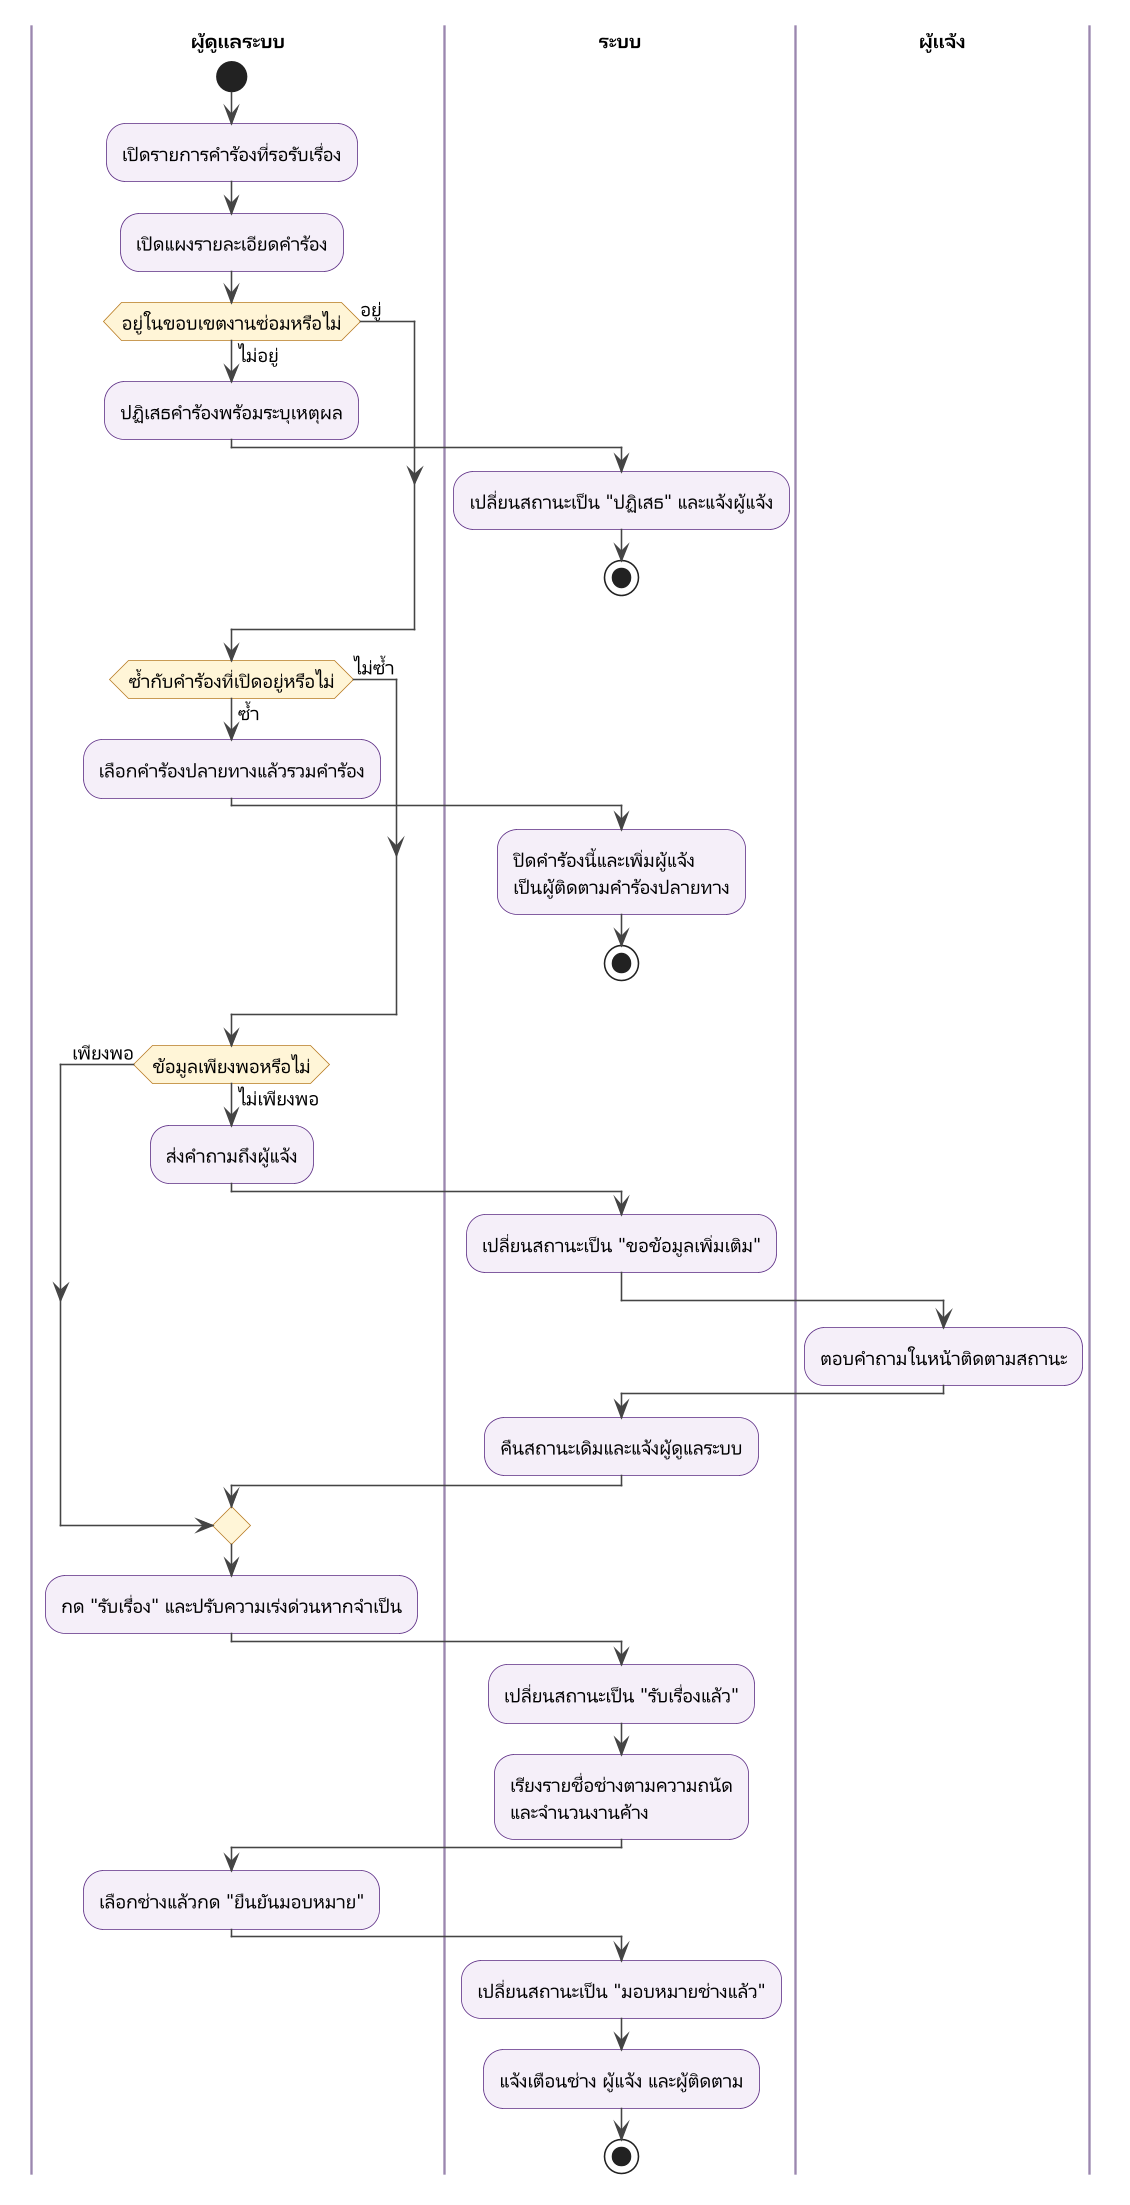

The diagram above was rendered by PlantUML. Its source (embedded in the PNG):
@startuml activity-admin
' แผนภาพกิจกรรม: การคัดกรองคำร้องและมอบหมายช่าง
!include _style.iuml

|ผู้ดูแลระบบ|
start
:เปิดรายการคำร้องที่รอรับเรื่อง;
:เปิดแผงรายละเอียดคำร้อง;
if (อยู่ในขอบเขตงานซ่อมหรือไม่) then (ไม่อยู่)
  :ปฏิเสธคำร้องพร้อมระบุเหตุผล;
  |ระบบ|
  :เปลี่ยนสถานะเป็น "ปฏิเสธ" และแจ้งผู้แจ้ง;
  stop
else (อยู่)
endif
|ผู้ดูแลระบบ|
if (ซ้ำกับคำร้องที่เปิดอยู่หรือไม่) then (ซ้ำ)
  :เลือกคำร้องปลายทางแล้วรวมคำร้อง;
  |ระบบ|
  :ปิดคำร้องนี้และเพิ่มผู้แจ้ง
  เป็นผู้ติดตามคำร้องปลายทาง;
  stop
else (ไม่ซ้ำ)
endif
|ผู้ดูแลระบบ|
if (ข้อมูลเพียงพอหรือไม่) then (ไม่เพียงพอ)
  :ส่งคำถามถึงผู้แจ้ง;
  |ระบบ|
  :เปลี่ยนสถานะเป็น "ขอข้อมูลเพิ่มเติม";
  |ผู้แจ้ง|
  :ตอบคำถามในหน้าติดตามสถานะ;
  |ระบบ|
  :คืนสถานะเดิมและแจ้งผู้ดูแลระบบ;
else (เพียงพอ)
endif
|ผู้ดูแลระบบ|
:กด "รับเรื่อง" และปรับความเร่งด่วนหากจำเป็น;
|ระบบ|
:เปลี่ยนสถานะเป็น "รับเรื่องแล้ว";
:เรียงรายชื่อช่างตามความถนัด
และจำนวนงานค้าง;
|ผู้ดูแลระบบ|
:เลือกช่างแล้วกด "ยืนยันมอบหมาย";
|ระบบ|
:เปลี่ยนสถานะเป็น "มอบหมายช่างแล้ว";
:แจ้งเตือนช่าง ผู้แจ้ง และผู้ติดตาม;
stop
@enduml